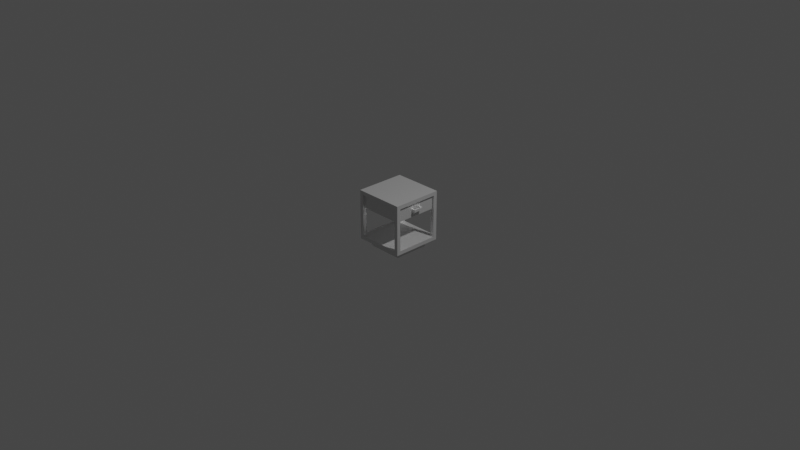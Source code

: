 # Source: model.blend  (saved by Blender 2.91.10; exported with 4.5.12 LTS)
import bpy
from mathutils import Matrix  # noqa: F401  (used for matrix-valued properties, if any)

bpy.ops.wm.read_factory_settings(use_empty=True)
scene = bpy.context.scene
scene.name = 'Scene'

# ---- collections
col_collection = bpy.data.collections.new('Collection'); scene.collection.children.link(col_collection)

# ---- images (referenced by path relative to the original .blend; pixels are not part of the script)
import os
ASSET_DIR = os.environ.get("B2B_ASSET_DIR", "")  # directory of the original .blend (textures are referenced by path, not embedded)
HERE = os.path.dirname(os.path.abspath(__file__))  # packed textures are extracted next to this script under _unpacked/

def load_image(name, relpath, width, height, colorspace="sRGB"):
    """Load a texture the original file referenced (path relative to the .blend, or extracted next to this script)."""
    p = next((c for c in (os.path.join(HERE, relpath), os.path.join(ASSET_DIR, relpath)) if relpath and os.path.exists(c)), "")
    if p:
        img = bpy.data.images.load(p, check_existing=True)
        img.name = name
    else:  # same state as the original file: an image datablock whose file is absent (Cycles renders it pink)
        img = bpy.data.images.new(name, width, height)
        img.source = "FILE"
        img.filepath = "//" + (relpath or name)
    img.colorspace_settings.name = colorspace
    return img
img_texture0_jpg = load_image('texture0.jpg', 'texture0.jpg', 1024, 1024, 'sRGB')
img_texture3_jpg = load_image('texture3.jpg', 'texture3.jpg', 1024, 1024, 'sRGB')
img_texture6_jpg = load_image('texture6.jpg', 'texture6.jpg', 1024, 1024, 'sRGB')
img_texture2_jpg = load_image('texture2.jpg', 'texture2.jpg', 1024, 1024, 'sRGB')
img_texture5_jpg = load_image('texture5.jpg', 'texture5.jpg', 1024, 1024, 'sRGB')
img_texture1_jpg = load_image('texture1.jpg', 'texture1.jpg', 1024, 1024, 'sRGB')
img_texture4_jpg = load_image('texture4.jpg', 'texture4.jpg', 1024, 1024, 'sRGB')

# ---- materials (node trees are filled in below, after node groups)
mat_material_0_24 = bpy.data.materials.new('material_0_24')
mat_material_0_24.use_transparent_shadow = False
mat_material_0_24.diffuse_color = (0.0, 0.0, 0.0, 1.0)
mat_material_0_24.roughness = 0.6733
mat_material_1_24 = bpy.data.materials.new('material_1_24')
mat_material_1_24.use_transparent_shadow = False
mat_material_1_24.roughness = 0.6733
mat_material_3_1_8 = bpy.data.materials.new('material_3_1_8')
mat_material_3_1_8.use_transparent_shadow = False
mat_material_3_1_8.diffuse_color = (0.64, 0.64, 0.64, 1.0)
mat_material_3_1_8.roughness = 0.6733
mat_material_2_24 = bpy.data.materials.new('material_2_24')
mat_material_2_24.use_transparent_shadow = False
mat_material_2_24.roughness = 0.6733
mat_material_6_4_8 = bpy.data.materials.new('material_6_4_8')
mat_material_6_4_8.use_transparent_shadow = False
mat_material_6_4_8.diffuse_color = (0.64, 0.64, 0.64, 1.0)
mat_material_6_4_8.roughness = 0.6733
mat_material_10_7_8 = bpy.data.materials.new('material_10_7_8')
mat_material_10_7_8.use_transparent_shadow = False
mat_material_10_7_8.diffuse_color = (0.64, 0.64, 0.64, 1.0)
mat_material_10_7_8.roughness = 0.6733
mat_material_5_3_8 = bpy.data.materials.new('material_5_3_8')
mat_material_5_3_8.use_transparent_shadow = False
mat_material_5_3_8.diffuse_color = (0.64, 0.64, 0.64, 1.0)
mat_material_5_3_8.roughness = 0.6733
mat_material_9_6_8 = bpy.data.materials.new('material_9_6_8')
mat_material_9_6_8.use_transparent_shadow = False
mat_material_9_6_8.diffuse_color = (0.64, 0.64, 0.64, 1.0)
mat_material_9_6_8.roughness = 0.6733
mat_material_4_2_8 = bpy.data.materials.new('material_4_2_8')
mat_material_4_2_8.use_transparent_shadow = False
mat_material_4_2_8.diffuse_color = (0.64, 0.64, 0.64, 1.0)
mat_material_4_2_8.roughness = 0.6733
mat_material_8_5_8 = bpy.data.materials.new('material_8_5_8')
mat_material_8_5_8.use_transparent_shadow = False
mat_material_8_5_8.diffuse_color = (0.64, 0.64, 0.64, 1.0)
mat_material_8_5_8.roughness = 0.6733
mat_material_7_24 = bpy.data.materials.new('material_7_24')
mat_material_7_24.use_transparent_shadow = False
mat_material_7_24.diffuse_color = (0.32, 0.2541, 0.1914, 1.0)
mat_material_7_24.roughness = 0.6733

# ---- material node trees
mat_material_0_24.use_nodes = True; mat_material_0_24.node_tree.nodes.clear()
_N = mat_material_0_24.node_tree.nodes; _L = mat_material_0_24.node_tree.links
n0 = _N.new('ShaderNodeBsdfPrincipled'); n0.name = 'Principled BSDF'; n0.location = (10, 300)
n0.distribution = 'GGX'
n0.subsurface_method = 'BURLEY'
n0.inputs[0].default_value = (0.0, 0.0, 0.0, 1.0)
n0.inputs[2].default_value = 0.6733
n0.inputs[3].default_value = 0.0
n0.inputs[27].default_value = (0.0, 0.0, 0.0, 1.0)
n0.inputs[28].default_value = 1.0
n1 = _N.new('ShaderNodeOutputMaterial'); n1.name = 'Material Output'; n1.location = (300, 300)
_L.new(n0.outputs[0], n1.inputs[0])
n1.is_active_output = True
mat_material_1_24.use_nodes = True; mat_material_1_24.node_tree.nodes.clear()
_N = mat_material_1_24.node_tree.nodes; _L = mat_material_1_24.node_tree.links
n0 = _N.new('ShaderNodeBsdfPrincipled'); n0.name = 'Principled BSDF'; n0.location = (10, 300)
n0.distribution = 'GGX'
n0.subsurface_method = 'BURLEY'
n0.inputs[2].default_value = 0.6733
n0.inputs[3].default_value = 0.0
n0.inputs[27].default_value = (0.0, 0.0, 0.0, 1.0)
n0.inputs[28].default_value = 1.0
n1 = _N.new('ShaderNodeOutputMaterial'); n1.name = 'Material Output'; n1.location = (300, 300)
_L.new(n0.outputs[0], n1.inputs[0])
n1.is_active_output = True
mat_material_3_1_8.use_nodes = True; mat_material_3_1_8.node_tree.nodes.clear()
_N = mat_material_3_1_8.node_tree.nodes; _L = mat_material_3_1_8.node_tree.links
n0 = _N.new('ShaderNodeBsdfPrincipled'); n0.name = 'Principled BSDF'; n0.location = (10, 300)
n0.distribution = 'GGX'
n0.subsurface_method = 'BURLEY'
n0.inputs[2].default_value = 0.6733
n0.inputs[3].default_value = 0.0
n0.inputs[27].default_value = (0.0, 0.0, 0.0, 1.0)
n0.inputs[28].default_value = 1.0
n1 = _N.new('ShaderNodeOutputMaterial'); n1.name = 'Material Output'; n1.location = (300, 300)
n2 = _N.new('ShaderNodeTexImage'); n2.name = 'Image Texture'; n2.location = (-300, 600)
n2.image = img_texture0_jpg
_L.new(n0.outputs[0], n1.inputs[0])
_L.new(n2.outputs[0], n0.inputs[0])
n1.is_active_output = True
mat_material_2_24.use_nodes = True; mat_material_2_24.node_tree.nodes.clear()
_N = mat_material_2_24.node_tree.nodes; _L = mat_material_2_24.node_tree.links
n0 = _N.new('ShaderNodeBsdfPrincipled'); n0.name = 'Principled BSDF'; n0.location = (10, 300)
n0.distribution = 'GGX'
n0.subsurface_method = 'BURLEY'
n0.inputs[2].default_value = 0.6733
n0.inputs[3].default_value = 0.0
n0.inputs[27].default_value = (0.0, 0.0, 0.0, 1.0)
n0.inputs[28].default_value = 1.0
n1 = _N.new('ShaderNodeOutputMaterial'); n1.name = 'Material Output'; n1.location = (300, 300)
_L.new(n0.outputs[0], n1.inputs[0])
n1.is_active_output = True
mat_material_6_4_8.use_nodes = True; mat_material_6_4_8.node_tree.nodes.clear()
_N = mat_material_6_4_8.node_tree.nodes; _L = mat_material_6_4_8.node_tree.links
n0 = _N.new('ShaderNodeBsdfPrincipled'); n0.name = 'Principled BSDF'; n0.location = (10, 300)
n0.distribution = 'GGX'
n0.subsurface_method = 'BURLEY'
n0.inputs[2].default_value = 0.6733
n0.inputs[3].default_value = 0.0
n0.inputs[27].default_value = (0.0, 0.0, 0.0, 1.0)
n0.inputs[28].default_value = 1.0
n1 = _N.new('ShaderNodeOutputMaterial'); n1.name = 'Material Output'; n1.location = (300, 300)
n2 = _N.new('ShaderNodeTexImage'); n2.name = 'Image Texture'; n2.location = (-300, 600)
n2.image = img_texture3_jpg
_L.new(n0.outputs[0], n1.inputs[0])
_L.new(n2.outputs[0], n0.inputs[0])
n1.is_active_output = True
mat_material_10_7_8.use_nodes = True; mat_material_10_7_8.node_tree.nodes.clear()
_N = mat_material_10_7_8.node_tree.nodes; _L = mat_material_10_7_8.node_tree.links
n0 = _N.new('ShaderNodeBsdfPrincipled'); n0.name = 'Principled BSDF'; n0.location = (10, 300)
n0.distribution = 'GGX'
n0.subsurface_method = 'BURLEY'
n0.inputs[2].default_value = 0.6733
n0.inputs[3].default_value = 0.0
n0.inputs[27].default_value = (0.0, 0.0, 0.0, 1.0)
n0.inputs[28].default_value = 1.0
n1 = _N.new('ShaderNodeOutputMaterial'); n1.name = 'Material Output'; n1.location = (300, 300)
n2 = _N.new('ShaderNodeTexImage'); n2.name = 'Image Texture'; n2.location = (-300, 600)
n2.image = img_texture6_jpg
_L.new(n0.outputs[0], n1.inputs[0])
_L.new(n2.outputs[0], n0.inputs[0])
n1.is_active_output = True
mat_material_5_3_8.use_nodes = True; mat_material_5_3_8.node_tree.nodes.clear()
_N = mat_material_5_3_8.node_tree.nodes; _L = mat_material_5_3_8.node_tree.links
n0 = _N.new('ShaderNodeBsdfPrincipled'); n0.name = 'Principled BSDF'; n0.location = (10, 300)
n0.distribution = 'GGX'
n0.subsurface_method = 'BURLEY'
n0.inputs[2].default_value = 0.6733
n0.inputs[3].default_value = 0.0
n0.inputs[27].default_value = (0.0, 0.0, 0.0, 1.0)
n0.inputs[28].default_value = 1.0
n1 = _N.new('ShaderNodeOutputMaterial'); n1.name = 'Material Output'; n1.location = (300, 300)
n2 = _N.new('ShaderNodeTexImage'); n2.name = 'Image Texture'; n2.location = (-300, 600)
n2.image = img_texture2_jpg
_L.new(n0.outputs[0], n1.inputs[0])
_L.new(n2.outputs[0], n0.inputs[0])
n1.is_active_output = True
mat_material_9_6_8.use_nodes = True; mat_material_9_6_8.node_tree.nodes.clear()
_N = mat_material_9_6_8.node_tree.nodes; _L = mat_material_9_6_8.node_tree.links
n0 = _N.new('ShaderNodeBsdfPrincipled'); n0.name = 'Principled BSDF'; n0.location = (10, 300)
n0.distribution = 'GGX'
n0.subsurface_method = 'BURLEY'
n0.inputs[2].default_value = 0.6733
n0.inputs[3].default_value = 0.0
n0.inputs[27].default_value = (0.0, 0.0, 0.0, 1.0)
n0.inputs[28].default_value = 1.0
n1 = _N.new('ShaderNodeOutputMaterial'); n1.name = 'Material Output'; n1.location = (300, 300)
n2 = _N.new('ShaderNodeTexImage'); n2.name = 'Image Texture'; n2.location = (-300, 600)
n2.image = img_texture5_jpg
_L.new(n0.outputs[0], n1.inputs[0])
_L.new(n2.outputs[0], n0.inputs[0])
n1.is_active_output = True
mat_material_4_2_8.use_nodes = True; mat_material_4_2_8.node_tree.nodes.clear()
_N = mat_material_4_2_8.node_tree.nodes; _L = mat_material_4_2_8.node_tree.links
n0 = _N.new('ShaderNodeBsdfPrincipled'); n0.name = 'Principled BSDF'; n0.location = (10, 300)
n0.distribution = 'GGX'
n0.subsurface_method = 'BURLEY'
n0.inputs[2].default_value = 0.6733
n0.inputs[3].default_value = 0.0
n0.inputs[27].default_value = (0.0, 0.0, 0.0, 1.0)
n0.inputs[28].default_value = 1.0
n1 = _N.new('ShaderNodeOutputMaterial'); n1.name = 'Material Output'; n1.location = (300, 300)
n2 = _N.new('ShaderNodeTexImage'); n2.name = 'Image Texture'; n2.location = (-300, 600)
n2.image = img_texture1_jpg
_L.new(n0.outputs[0], n1.inputs[0])
_L.new(n2.outputs[0], n0.inputs[0])
n1.is_active_output = True
mat_material_8_5_8.use_nodes = True; mat_material_8_5_8.node_tree.nodes.clear()
_N = mat_material_8_5_8.node_tree.nodes; _L = mat_material_8_5_8.node_tree.links
n0 = _N.new('ShaderNodeBsdfPrincipled'); n0.name = 'Principled BSDF'; n0.location = (10, 300)
n0.distribution = 'GGX'
n0.subsurface_method = 'BURLEY'
n0.inputs[2].default_value = 0.6733
n0.inputs[3].default_value = 0.0
n0.inputs[27].default_value = (0.0, 0.0, 0.0, 1.0)
n0.inputs[28].default_value = 1.0
n1 = _N.new('ShaderNodeOutputMaterial'); n1.name = 'Material Output'; n1.location = (300, 300)
n2 = _N.new('ShaderNodeTexImage'); n2.name = 'Image Texture'; n2.location = (-300, 600)
n2.image = img_texture4_jpg
_L.new(n0.outputs[0], n1.inputs[0])
_L.new(n2.outputs[0], n0.inputs[0])
n1.is_active_output = True
mat_material_7_24.use_nodes = True; mat_material_7_24.node_tree.nodes.clear()
_N = mat_material_7_24.node_tree.nodes; _L = mat_material_7_24.node_tree.links
n0 = _N.new('ShaderNodeBsdfPrincipled'); n0.name = 'Principled BSDF'; n0.location = (10, 300)
n0.distribution = 'GGX'
n0.subsurface_method = 'BURLEY'
n0.inputs[0].default_value = (0.32, 0.2541, 0.1914, 1.0)
n0.inputs[2].default_value = 0.6733
n0.inputs[3].default_value = 0.0
n0.inputs[27].default_value = (0.0, 0.0, 0.0, 1.0)
n0.inputs[28].default_value = 1.0
n1 = _N.new('ShaderNodeOutputMaterial'); n1.name = 'Material Output'; n1.location = (300, 300)
_L.new(n0.outputs[0], n1.inputs[0])
n1.is_active_output = True

# ---- world
world_world = bpy.data.worlds.new('World'); scene.world = world_world
world_world.use_nodes = True; world_world.node_tree.nodes.clear()
_N = world_world.node_tree.nodes; _L = world_world.node_tree.links
n0 = _N.new('ShaderNodeOutputWorld'); n0.name = 'World Output'; n0.location = (300, 300)
n1 = _N.new('ShaderNodeBackground'); n1.name = 'Background'; n1.location = (10, 300)
n1.inputs[0].default_value = (0.05088, 0.05088, 0.05088, 1.0)
_L.new(n1.outputs[0], n0.inputs[0])
n0.is_active_output = True
world_world.color = (0.05088, 0.05088, 0.05088)
world_world.use_sun_shadow = False
world_world.sun_shadow_jitter_overblur = 0.0

# ---- cameras
cam_camera = bpy.data.cameras.new('Camera')
cam_camera.clip_end = 100.0
cam_camera.ortho_scale = 7.314

# ---- lights
light_light = bpy.data.lights.new('Light', 'POINT')
light_light.transmission_factor = 0.0
light_light.energy = 1000.0
light_light.shadow_soft_size = 0.1
light_light.shadow_maximum_resolution = 0.006
light_light.use_absolute_resolution = True

# ---- meshes
me_mesh1_mesh1_geometry = bpy.data.meshes.new('mesh1_mesh1-geometry')
me_mesh1_mesh1_geometry.from_pydata([(0.1797, -0.2305, 0.1898), (0.1797, -0.2305, -0.1898), (-0.2, -0.2305, -0.1898), (-0.2, -0.2305, 0.1898), (0.2204, -0.2305, -0.2305), (-0.2407, -0.2305, -0.2305), (0.2204, -0.2305, 0.2305), (0.261, -0.2305, 0.2305), (0.2204, -0.1898, 0.2305), (-0.2814, -0.2305, -0.2712), (0.2204, -0.1898, -0.2305), (-0.2407, -0.2305, 0.2305), (0.261, -0.2305, -0.2305), (0.261, -0.2305, 0.2712), (0.2204, -0.1898, 0.2712), (-0.2814, -0.2305, -0.2305), (0.2204, -0.2305, -0.2712), (-0.2407, -0.1898, -0.2305), (0.2204, -0.2305, 0.2712), (0.261, -0.1898, -0.2305), (0.261, -0.1898, 0.2305), (-0.2407, -0.1898, 0.2305), (0.2204, -0.1898, 0.2373), (-0.2814, -0.1898, -0.2305), (-0.2407, -0.2305, -0.2712), (0.2204, -0.1898, -0.2712), (0.261, -0.1898, -0.2712), (-0.2407, -0.2305, 0.2712), (-0.2814, -0.2305, 0.2305), (0.261, -0.2305, -0.2712), (0.261, -0.1898, 0.2712), (0.261, 0.2712, 0.2305), (-0.2407, -0.1898, 0.2712), (0.2204, 0.2712, 0.2712), (0.2204, 0.122, 0.2373), (-0.2814, -0.1898, -0.2712), (-0.2814, -0.1898, 0.2305), (-0.2407, -0.1898, -0.2712), (0.261, 0.2712, 0.2712), (0.2204, 0.122, 0.2509), (0.2204, 0.122, 0.2305), (-0.2814, 0.2712, -0.2305), (-0.2407, 0.2712, -0.2712), (0.2407, 0.2712, -0.2305), (0.2407, 0.122, -0.2305), (0.2407, 0.1831, -0.05424), (-0.2814, -0.1898, 0.2712), (-0.2814, -0.2305, 0.2712), (0.2407, 0.122, 0.2305), (0.2407, 0.2712, 0.2305), (0.2204, 0.2712, 0.2305), (0.261, 0.3119, 0.2305), (0.2407, 0.1831, 0.05424), (0.2204, 0.2712, 0.2509), (0.2204, 0.2712, 0.2373), (-0.2814, 0.2712, -0.2712), (0.261, 0.3119, -0.2305), (0.261, 0.2712, -0.2305), (0.261, 0.2712, -0.2712), (-0.2814, 0.2712, 0.2712), (0.2204, 0.2712, -0.2305), (0.2204, 0.3119, 0.2305), (0.2204, 0.3119, 0.2712), (-0.2407, 0.2712, 0.2509), (-0.2407, 0.122, -0.2305), (-0.261, 0.122, -0.2305), (-0.2407, 0.122, 0.2305), (-0.2814, 0.3119, -0.2305), (-0.2407, 0.3119, -0.2712), (-0.2407, 0.2712, -0.2509), (0.2204, 0.2712, -0.2712), (0.2204, 0.3119, -0.2305), (-0.2407, 0.2712, 0.2712), (-0.2814, 0.2712, 0.2305), (-0.2407, 0.2712, 0.2305), (-0.2407, 0.3119, 0.2305), (0.2407, 0.1831, -0.04068), (-0.2407, 0.3119, 0.2712), (-0.261, 0.122, 0.2305), (-0.2407, 0.2712, 0.2373), (-0.2407, 0.122, 0.2509), (-0.2407, 0.122, 0.2373), (-0.261, 0.2712, -0.2305), (-0.261, 0.2712, 0.2305), (-0.2814, 0.3119, 0.2305), (0.2204, 0.2712, -0.2509), (-0.2407, 0.2712, -0.2305), (0.2204, 0.3119, -0.2712), (0.2678, 0.1831, -0.05424), (-0.2407, 0.3119, -0.2305), (0.2407, 0.1831, 0.04068), (0.2814, 0.2102, -0.05424), (0.2814, 0.2102, -0.04746), (0.2814, 0.1831, -0.05424), (0.2678, 0.1831, 0.04068), (0.2814, 0.2102, -0.04068), (0.2814, 0.1831, 0.04068), (0.2204, 0.122, -0.2305), (-0.2407, 0.122, -0.2509), (0.2204, 0.122, -0.2509)], [], [(1, 2, 0), (1, 0, 4), (3, 0, 2), (4, 0, 6), (2, 5, 3), (8, 4, 6), (4, 9, 5), (5, 10, 4), (12, 4, 7), (7, 6, 13), (10, 8, 4), (11, 8, 6), (6, 14, 8), (15, 5, 9), (10, 5, 17), (6, 11, 18), (5, 11, 17), (4, 12, 16), (12, 7, 19), (20, 13, 7), (7, 19, 20), (18, 13, 6), (10, 20, 8), (21, 11, 8), (8, 14, 22), (10, 17, 25), (19, 10, 26), (20, 10, 19), (11, 17, 21), (13, 20, 30), (18, 14, 13), (20, 30, 31), (11, 27, 21), (32, 18, 14), (14, 22, 33), (35, 23, 9), (23, 36, 15), (24, 37, 9), (24, 25, 16), (25, 26, 10), (18, 32, 27), (11, 28, 27), (28, 15, 36), (29, 26, 16), (30, 13, 14), (38, 31, 30), (14, 21, 30), (27, 21, 32), (39, 33, 22), (14, 33, 30), (39, 22, 34), (8, 34, 40), (35, 9, 37), (23, 21, 36), (37, 24, 25), (37, 42, 35), (32, 27, 46), (47, 27, 28), (48, 49, 40), (49, 51, 31), (38, 33, 31), (38, 30, 33), (32, 36, 21), (53, 33, 39), (55, 41, 35), (43, 56, 57), (47, 46, 27), (46, 59, 32), (46, 32, 36), (50, 40, 49), (50, 49, 60), (61, 49, 50), (51, 49, 61), (53, 63, 33), (54, 53, 34), (68, 69, 42), (56, 43, 71), (59, 32, 72), (73, 59, 36), (50, 74, 60), (61, 50, 75), (76, 45, 52), (79, 53, 63), (53, 79, 54), (81, 80, 79), (82, 67, 41), (71, 85, 60), (63, 59, 72), (59, 63, 73), (86, 71, 60), (79, 54, 74), (74, 75, 50), (90, 76, 52), (63, 75, 72), (73, 63, 79), (80, 79, 63), (79, 75, 63), (83, 74, 82), (73, 83, 41), (86, 67, 82), (86, 82, 74), (70, 71, 87), (83, 74, 73), (73, 83, 84), (71, 86, 89), (74, 79, 73), (75, 79, 74), (75, 86, 74), (74, 75, 83), (89, 75, 86), (67, 86, 89), (75, 83, 84), (92, 91, 95), (2, 5, 1), (4, 1, 5), (0, 6, 3), (11, 3, 6), (3, 11, 5), (69, 55, 42), (82, 55, 86), (4, 7, 6), (6, 20, 7), (4, 9, 16), (19, 4, 10), (4, 16, 10), (11, 15, 5), (12, 19, 4), (8, 31, 20), (8, 21, 20), (18, 6, 14), (23, 9, 15), (16, 9, 24), (19, 44, 10), (25, 10, 16), (11, 18, 27), (15, 11, 28), (12, 16, 29), (12, 26, 19), (31, 8, 48), (20, 21, 30), (28, 21, 11), (34, 22, 8), (23, 15, 17), (37, 5, 24), (42, 17, 37), (37, 23, 17), (17, 25, 37), (10, 25, 97), (44, 43, 19), (10, 44, 97), (26, 19, 58), (26, 16, 25), (17, 23, 21), (26, 12, 29), (48, 8, 40), (21, 28, 36), (32, 14, 21), (17, 65, 23), (41, 35, 23), (17, 42, 98), (99, 97, 25), (25, 58, 26), (57, 19, 43), (57, 58, 19), (28, 46, 36), (43, 31, 49), (21, 66, 36), (66, 32, 21), (65, 17, 64), (41, 65, 23), (98, 42, 69), (64, 17, 98), (42, 35, 55), (25, 99, 70), (70, 25, 58), (46, 28, 47), (59, 36, 46), (78, 36, 66), (32, 66, 80), (33, 53, 62), (82, 65, 41), (42, 85, 69), (70, 99, 85), (60, 43, 71), (50, 62, 54), (50, 60, 61), (50, 62, 61), (83, 36, 78), (81, 66, 80), (32, 80, 72), (63, 33, 72), (54, 62, 53), (83, 41, 82), (86, 68, 69), (70, 71, 85), (83, 36, 73), (71, 61, 60), (72, 80, 63), (89, 68, 86), (77, 75, 72), (8, 6, 20), (15, 17, 5), (17, 37, 5), (48, 31, 49), (57, 85, 43), (60, 43, 85), (10, 17, 8), (21, 8, 17), (35, 37, 23), (50, 31, 49), (54, 31, 50), (33, 31, 53), (41, 82, 55), (53, 31, 54), (70, 42, 85), (69, 55, 86), (53, 34, 39), (54, 40, 34), (57, 43, 31), (57, 85, 58), (49, 60, 43), (40, 54, 50), (58, 85, 70), (54, 74, 50), (60, 69, 85), (69, 60, 86), (74, 60, 86), (93, 45, 88), (94, 90, 96)])
me_mesh1_mesh1_geometry.polygons.foreach_set('material_index', [1, 1, 1, 1, 1, 1, 1, 1, 1, 1, 1, 1, 1, 1, 1, 1, 1, 1, 1, 1, 1, 1, 1, 1, 1, 1, 1, 1, 1, 1, 1, 1, 1, 1, 1, 1, 1, 1, 1, 1, 1, 1, 1, 1, 1, 1, 1, 1, 1, 1, 1, 1, 1, 1, 1, 1, 1, 1, 1, 1, 1, 1, 1, 1, 1, 1, 1, 1, 1, 1, 1, 1, 1, 1, 1, 1, 1, 1, 1, 1, 1, 1, 1, 1, 1, 1, 1, 1, 1, 1, 1, 1, 1, 1, 1, 1, 1, 1, 1, 1, 1, 1, 1, 1, 1, 1, 1, 1, 1, 1, 1, 1, 1, 2, 2, 2, 2, 2, 2, 2, 3, 3, 3, 3, 3, 3, 3, 3, 3, 3, 3, 3, 3, 3, 3, 3, 3, 3, 3, 3, 3, 3, 3, 3, 3, 3, 3, 3, 3, 3, 3, 3, 3, 3, 3, 3, 3, 3, 3, 3, 3, 3, 3, 3, 3, 3, 3, 3, 3, 3, 3, 3, 3, 3, 3, 3, 3, 3, 3, 3, 3, 3, 3, 3, 3, 3, 3, 3, 3, 3, 3, 3, 3, 3, 3, 3, 3, 3, 3, 3, 4, 4, 4, 4, 4, 4, 5, 5, 6, 6, 6, 6, 6, 6, 6, 6, 8, 8, 8, 8, 8, 8, 8, 8, 8, 8, 9, 10, 10])
_uv = me_mesh1_mesh1_geometry.uv_layers.new(name='UVMap')
_uv.uv.foreach_set('vector', [0.0, 0.0, 0.0, 0.0, 0.0, 0.0, 0.0, 0.0, 0.0, 0.0, 0.0, 0.0, 0.0, 0.0, 0.0, 0.0, 0.0, 0.0, 0.0, 0.0, 0.0, 0.0, 0.0, 0.0, 0.0, 0.0, 0.0, 0.0, 0.0, 0.0, 0.0, 0.0, 0.0, 0.0, 0.0, 0.0, 0.0, 0.0, 0.0, 0.0, 0.0, 0.0, 0.0, 0.0, 0.0, 0.0, 0.0, 0.0, 0.0, 0.0, 0.0, 0.0, 0.0, 0.0, 0.0, 0.0, 0.0, 0.0, 0.0, 0.0, 0.0, 0.0, 0.0, 0.0, 0.0, 0.0, 0.0, 0.0, 0.0, 0.0, 0.0, 0.0, 0.0, 0.0, 0.0, 0.0, 0.0, 0.0, 0.0, 0.0, 0.0, 0.0, 0.0, 0.0, 0.0, 0.0, 0.0, 0.0, 0.0, 0.0, 0.0, 0.0, 0.0, 0.0, 0.0, 0.0, 0.0, 0.0, 0.0, 0.0, 0.0, 0.0, 0.0, 0.0, 0.0, 0.0, 0.0, 0.0, 0.0, 0.0, 0.0, 0.0, 0.0, 0.0, 0.0, 0.0, 0.0, 0.0, 0.0, 0.0, 0.0, 0.0, 0.0, 0.0, 0.0, 0.0, 0.0, 0.0, 0.0, 0.0, 0.0, 0.0, 0.0, 0.0, 0.0, 0.0, 0.0, 0.0, 0.0, 0.0, 0.0, 0.0, 0.0, 0.0, 0.0, 0.0, 0.0, 0.0, 0.0, 0.0, 0.0, 0.0, 0.0, 0.0, 0.0, 0.0, 0.0, 0.0, 0.0, 0.0, 0.0, 0.0, 0.0, 0.0, 0.0, 0.0, 0.0, 0.0, 0.0, 0.0, 0.0, 0.0, 0.0, 0.0, 0.0, 0.0, 0.0, 0.0, 0.0, 0.0, 0.0, 0.0, 0.0, 0.0, 0.0, 0.0, 0.0, 0.0, 0.0, 0.0, 0.0, 0.0, 0.0, 0.0, 0.0, 0.0, 0.0, 0.0, 0.0, 0.0, 0.0, 0.0, 0.0, 0.0, 0.0, 0.0, 0.0, 0.0, 0.0, 0.0, 0.0, 0.0, 0.0, 0.0, 0.0, 0.0, 0.0, 0.0, 0.0, 0.0, 0.0, 0.0, 0.0, 0.0, 0.0, 0.0, 0.0, 0.0, 0.0, 0.0, 0.0, 0.0, 0.0, 0.0, 0.0, 0.0, 0.0, 0.0, 0.0, 0.0, 0.0, 0.0, 0.0, 0.0, 0.0, 0.0, 0.0, 0.0, 0.0, 0.0, 0.0, 0.0, 0.0, 0.0, 0.0, 0.0, 0.0, 0.0, 0.0, 0.0, 0.0, 0.0, 0.0, 0.0, 0.0, 0.0, 0.0, 0.0, 0.0, 0.0, 0.0, 0.0, 0.0, 0.0, 0.0, 0.0, 0.0, 0.0, 0.0, 0.0, 0.0, 0.0, 0.0, 0.0, 0.0, 0.0, 0.0, 0.0, 0.0, 0.0, 0.0, 0.0, 0.0, 0.0, 0.0, 0.0, 0.0, 0.0, 0.0, 0.0, 0.0, 0.0, 0.0, 0.0, 0.0, 0.0, 0.0, 0.0, 0.0, 0.0, 0.0, 0.0, 0.0, 0.0, 0.0, 0.0, 0.0, 0.0, 0.0, 0.0, 0.0, 0.0, 0.0, 0.0, 0.0, 0.0, 0.0, 0.0, 0.0, 0.0, 0.0, 0.0, 0.0, 0.0, 0.0, 0.0, 0.0, 0.0, 0.0, 0.0, 0.0, 0.0, 0.0, 0.0, 0.0, 0.0, 0.0, 0.0, 0.0, 0.0, 0.0, 0.0, 0.0, 0.0, 0.0, 0.0, 0.0, 0.0, 0.0, 0.0, 0.0, 0.0, 0.0, 0.0, 0.0, 0.0, 0.0, 0.0, 0.0, 0.0, 0.0, 0.0, 0.0, 0.0, 0.0, 0.0, 0.0, 0.0, 0.0, 0.0, 0.0, 0.0, 0.0, 0.0, 0.0, 0.0, 0.0, 0.0, 0.0, 0.0, 0.0, 0.0, 0.0, 0.0, 0.0, 0.0, 0.0, 0.0, 0.0, 0.0, 0.0, 0.0, 0.0, 0.0, 0.0, 0.0, 0.0, 0.0, 0.0, 0.0, 0.0, 0.0, 0.0, 0.0, 0.0, 0.0, 0.0, 0.0, 0.0, 0.0, 0.0, 0.0, 0.0, 0.0, 0.0, 0.0, 0.0, 0.0, 0.0, 0.0, 0.0, 0.0, 0.0, 0.0, 0.0, 0.0, 0.0, 0.0, 0.0, 0.0, 0.0, 0.0, 0.0, 0.0, 0.0, 0.0, 0.0, 0.0, 0.0, 0.0, 0.0, 0.0, 0.0, 0.0, 0.0, 0.0, 0.0, 0.0, 0.0, 0.0, 0.0, 0.0, 0.0, 0.0, 0.0, 0.0, 0.0, 0.0, 0.0, 0.0, 0.0, 0.0, 0.0, 0.0, 0.0, 0.0, 0.0, 0.0, 0.0, 0.0, 0.0, 0.0, 0.0, 0.0, 0.0, 0.0, 0.0, 0.0, 0.0, 0.0, 0.0, 0.0, 0.0, 0.0, 0.0, 0.0, 0.0, 0.0, 0.0, 0.0, 0.0, 0.0, 0.0, 0.0, 0.0, 0.0, 0.0, 0.0, 0.0, 0.0, 0.0, 0.0, 0.0, 0.0, 0.0, 0.0, 0.0, 0.0, 0.0, 0.0, 0.0, 0.0, 0.0, 0.0, 0.0, 0.0, 0.0, 0.0, 0.0, 0.0, 0.0, 0.0, 0.0, 0.0, 0.0, 0.0, 0.0, 0.0, 0.0, 0.0, 0.0, 0.0, 0.0, 0.0, 0.0, 0.0, 0.0, 0.0, 0.0, 0.0, 0.0, 0.0, 0.0, 0.0, 0.0, 0.0, 0.0, 0.0, 0.0, 0.0, 0.0, 0.0, 0.0, 0.0, 0.0, 0.0, 0.0, 0.0, 0.0, 0.0, 0.0, 0.0, 0.0, 0.0, 0.0, 0.0, 0.0, 0.0, 0.0, 0.0, 0.0, 0.0, 0.0, 0.0, 0.0, 0.0, 0.0, 0.0, 0.0, 0.0, 0.0, 0.0, 0.0, 0.0, 0.0, 0.0, 0.0, 0.0, 0.0, 0.0, 0.0, 0.0, 0.0, 0.0, 0.0, 0.0, 0.0, 0.0, 0.0, 0.0, 0.0, 0.0, 0.0, 0.0, 0.0, 0.0, 0.0, 0.0, 0.0, 0.0, 0.0, 0.0, 0.0, 0.0, 0.0, 0.0, 0.0, 0.0, 0.0, 0.0, 0.0, 0.0, 0.0, 0.0, 0.0, 0.0, 0.0, 0.0, 0.0, 0.0, 0.0, 0.0, 0.0, 0.0, 0.0, 0.0, 0.0, 0.0, 0.0, 0.0, 0.0, 0.0, 0.0, 0.0, 0.0, 0.0, 0.0, 0.0, 0.0, 0.0, 0.0, 0.0, 0.0, 0.0, 0.0, 0.0, 0.0, 0.0, 0.0, 0.0, 0.0, 0.0, 0.0, 0.0, 0.0, 0.0, 0.0, 0.0, -5.0, 5.0, -5.062, 5.062, -5.0, 4.417, -5.062, 4.354, -5.0, 4.417, -5.062, 5.062, -4.417, 4.417, -4.354, 4.354, -4.417, 5.0, -4.354, 5.062, -4.417, 5.0, -4.354, 4.354, -4.417, 5.0, -4.354, 5.062, -5.062, 5.062, -5.094, 5.062, -5.125, 5.125, -5.125, 5.062, -5.062, 5.094, -5.125, 5.125, -5.062, 5.062, 0.0, 0.0, 0.0, 0.0, 0.0, 0.0, 0.0, 0.0, 0.0, 0.0, 0.0, 0.0, 0.0, 0.0, 0.0, 0.0, 0.0, 0.0, 0.0, 0.0, 0.0, 0.0, 0.0, 0.0, 0.0, 0.0, 0.0, 0.0, 0.0, 0.0, 0.0, 0.0, 0.0, 0.0, 0.0, 0.0, 0.0, 0.0, 0.0, 0.0, 0.0, 0.0, 0.0, 0.0, 0.0, 0.0, 0.0, 0.0, 0.0, 0.0, 0.0, 0.0, 0.0, 0.0, 0.0, 0.0, 0.0, 0.0, 0.0, 0.0, 0.0, 0.0, 0.0, 0.0, 0.0, 0.0, 0.0, 0.0, 0.0, 0.0, 0.0, 0.0, 0.0, 0.0, 0.0, 0.0, 0.0, 0.0, 0.0, 0.0, 0.0, 0.0, 0.0, 0.0, 0.0, 0.0, 0.0, 0.0, 0.0, 0.0, 0.0, 0.0, 0.0, 0.0, 0.0, 0.0, 0.0, 0.0, 0.0, 0.0, 0.0, 0.0, 0.0, 0.0, 0.0, 0.0, 0.0, 0.0, 0.0, 0.0, 0.0, 0.0, 0.0, 0.0, 0.0, 0.0, 0.0, 0.0, 0.0, 0.0, 0.0, 0.0, 0.0, 0.0, 0.0, 0.0, 0.0, 0.0, 0.0, 0.0, 0.0, 0.0, 0.0, 0.0, 0.0, 0.0, 0.0, 0.0, 0.0, 0.0, 0.0, 0.0, 0.0, 0.0, 0.0, 0.0, 0.0, 0.0, 0.0, 0.0, 0.0, 0.0, 0.0, 0.0, 0.0, 0.0, 0.0, 0.0, 0.0, 0.0, 0.0, 0.0, 0.0, 0.0, 0.0, 0.0, 0.0, 0.0, 0.0, 0.0, 0.0, 0.0, 0.0, 0.0, 0.0, 0.0, 0.0, 0.0, 0.0, 0.0, 0.0, 0.0, 0.0, 0.0, 0.0, 0.0, 0.0, 0.0, 0.0, 0.0, 0.0, 0.0, 0.0, 0.0, 0.0, 0.0, 0.0, 0.0, 0.0, 0.0, 0.0, 0.0, 0.0, 0.0, 0.0, 0.0, 0.0, 0.0, 0.0, 0.0, 0.0, 0.0, 0.0, 0.0, 0.0, 0.0, 0.0, 0.0, 0.0, 0.0, 0.0, 0.0, 0.0, 0.0, 0.0, 0.0, 0.0, 0.0, 0.0, 0.0, 0.0, 0.0, 0.0, 0.0, 0.0, 0.0, 0.0, 0.0, 0.0, 0.0, 0.0, 0.0, 0.0, 0.0, 0.0, 0.0, 0.0, 0.0, 0.0, 0.0, 0.0, 0.0, 0.0, 0.0, 0.0, 0.0, 0.0, 0.0, 0.0, 0.0, 0.0, 0.0, 0.0, 0.0, 0.0, 0.0, 0.0, 0.0, 0.0, 0.0, 0.0, 0.0, 0.0, 0.0, 0.0, 0.0, 0.0, 0.0, 0.0, 0.0, 0.0, 0.0, 0.0, 0.0, 0.0, 0.0, 0.0, 0.0, 0.0, 0.0, 0.0, 0.0, 0.0, 0.0, 0.0, 0.0, 0.0, 0.0, 0.0, 0.0, 0.0, 0.0, 0.0, 0.0, 0.0, 0.0, 0.0, 0.0, 0.0, 0.0, 0.0, 0.0, 0.0, 0.0, 0.0, 0.0, 0.0, 0.0, 0.0, 0.0, 0.0, 0.0, 0.0, 0.0, 0.0, 0.0, 0.0, 0.0, 0.0, 0.0, 0.0, 0.0, 0.0, 0.0, 0.0, 0.0, 0.0, 0.0, 0.0, 0.0, 0.0, 0.0, 0.0, 0.0, 0.0, 0.0, 0.0, 0.0, 0.0, 0.0, 0.0, 0.0, 0.0, 0.0, 0.0, 0.0, 0.0, 0.0, 0.0, 0.0, 0.0, 0.0, 0.0, 0.0, 0.0, 0.0, 0.0, 0.0, 0.0, 0.0, 0.0, 0.0, 0.0, 0.0, 0.0, 0.0, 0.0, 0.0, 0.0, 0.0, 0.0, 0.0, 0.0, 0.0, 0.0, 0.0, 0.0, 0.0, 0.0, 0.0, 0.0, 0.0, 0.0, 0.0, 0.0, 0.0, 0.0, 0.0, 0.0, 0.0, 0.0, 0.0, 0.0, 0.0, 0.0, 0.0, 0.0, 0.0, 0.0, 0.0, 0.0, 0.0, 0.0, 0.0, 0.0, 0.0, 0.0, 0.0, 0.0, 0.0, 0.0, 0.0, 0.0, 0.0, 0.0, 0.0, 0.0, 0.0, 0.0, 0.0, 0.0, 0.0, 0.0, 0.0, 0.0, 0.0, 0.0, 0.0, 0.0, 0.0, 0.0, 0.0, 0.0, 0.0, 0.0, 0.0, 0.0, 0.0, 0.0, 0.0, 0.0, 0.0, 0.0, 0.0, 0.0, 0.0, 0.0, 0.0, 0.0, 0.0, 0.0, 0.0, 0.0, 0.0, 0.0, 0.0, 0.0, 0.0, 0.0, 0.0, 0.0, 0.0, 0.0, 0.0, 0.0, 0.0, 0.0, 0.0, 0.0, 0.0, 0.8708, 0.09375, 0.8708, 0.0625, 0.8583, 0.09375, 1.025, 0.0625, 1.013, 0.09375, 1.013, 0.0625, 1.013, 0.09375, 1.025, 0.09375, 1.013, 0.0625, 0.8646, 0.3333, 0.8583, 0.4479, 0.8646, 0.4479, -1.013, 2.146, -1.019, 2.177, -1.013, 2.161, -1.013, 2.177, -1.013, 2.161, -1.019, 2.177, -2.531, 2.177, -2.531, 2.531, -2.177, 2.177, -2.177, 2.531, -2.177, 2.177, -2.531, 2.531, 1.025, 2.562, 1.025, 2.531, 1.013, 2.562, 0.8708, 2.177, 0.8708, 2.146, 0.8708, 2.161, 0.8687, 2.177, 0.8708, 2.146, 0.8708, 2.177, 0.8583, 2.177, 0.8708, 2.146, 0.8646, 2.177, -1.013, 2.562, -1.013, 2.547, -1.025, 2.562, 0.8646, 2.177, 0.8708, 2.146, 0.8687, 2.177, -1.025, 2.177, -1.025, 2.531, -1.019, 2.177, -1.019, 2.531, -1.025, 2.562, -1.013, 2.531, -0.8646, 0.4479, -0.8687, 0.3333, -0.8646, 0.3333, -0.8687, 0.4479, -0.8708, 0.3333, -0.8687, 0.3333, -1.013, 2.146, -1.013, 2.161, -0.8708, 2.146, -1.013, 2.146, -1.019, 2.177, -1.025, 2.146, -0.8708, 2.161, -1.013, 2.177, -1.013, 2.161, -0.8708, 0.3333, -0.8687, 0.4479, -0.8708, 0.4479, -1.025, 2.146, -1.019, 2.177, -1.025, 2.177, -0.8687, 2.177, -0.8708, 2.531, -0.8708, 2.177, -1.013, 2.177, -1.019, 2.531, -1.019, 2.177, -1.019, 2.531, -1.013, 2.177, -1.013, 2.531, 1.451, 1.688, 1.688, 1.451, 1.688, 1.688, 0.0, 0.0, 0.0, 0.0, 0.0, 0.0, 0.0, 0.0, 0.0, 0.0, 0.0, 0.0])
me_mesh1_mesh1_geometry.materials.append(mat_material_0_24)
me_mesh1_mesh1_geometry.materials.append(mat_material_1_24)
me_mesh1_mesh1_geometry.materials.append(mat_material_3_1_8)
me_mesh1_mesh1_geometry.materials.append(mat_material_2_24)
me_mesh1_mesh1_geometry.materials.append(mat_material_6_4_8)
me_mesh1_mesh1_geometry.materials.append(mat_material_10_7_8)
me_mesh1_mesh1_geometry.materials.append(mat_material_5_3_8)
me_mesh1_mesh1_geometry.materials.append(mat_material_9_6_8)
me_mesh1_mesh1_geometry.materials.append(mat_material_4_2_8)
me_mesh1_mesh1_geometry.materials.append(mat_material_8_5_8)
me_mesh1_mesh1_geometry.materials.append(mat_material_7_24)
me_mesh1_mesh1_geometry.use_remesh_fix_poles = True
me_mesh1_mesh1_geometry.use_remesh_preserve_attributes = False
me_mesh1_mesh1_geometry.use_mirror_vertex_groups = False
me_mesh1_mesh1_geometry.update()
me_mesh1_mesh1_geometry_002 = bpy.data.meshes.new('mesh1_mesh1-geometry.002')
me_mesh1_mesh1_geometry_002.from_pydata([(0.2204, 0.122, 0.2305), (0.2204, 0.2712, 0.2305), (0.2204, 0.2712, -0.2305), (0.2678, 0.2102, 0.04068), (0.2678, 0.2102, -0.04068), (0.2678, 0.1831, 0.04068), (0.2204, 0.122, -0.2305), (0.2678, 0.1831, -0.04068), (0.2204, 0.122, 0.2373), (0.2204, 0.122, 0.2509), (0.2204, 0.122, 0.2305), (0.2407, 0.2712, -0.2305), (0.2407, 0.122, -0.2305), (0.2407, 0.1831, -0.05424), (0.2407, 0.122, 0.2305), (0.2407, 0.2712, 0.2305), (0.2407, 0.1831, 0.05424), (0.2204, 0.2712, 0.2509), (0.2407, 0.2102, -0.05424), (0.2407, 0.2102, 0.05424), (-0.2407, 0.2712, 0.2509), (-0.2407, 0.122, -0.2305), (-0.261, 0.122, -0.2305), (-0.2407, 0.122, 0.2305), (-0.2407, 0.2712, -0.2509), (0.2407, 0.2102, -0.04068), (0.2678, 0.2102, -0.05424), (0.2407, 0.2102, 0.04068), (0.2407, 0.1831, -0.04068), (-0.261, 0.122, 0.2305), (-0.2407, 0.122, 0.2509), (-0.2407, 0.122, 0.2373), (-0.261, 0.2712, -0.2305), (-0.261, 0.2712, 0.2305), (0.2204, 0.2712, -0.2509), (0.2678, 0.1831, -0.05424), (0.2678, 0.2102, 0.04068), (0.2407, 0.1831, 0.04068), (0.2678, 0.2102, -0.04068), (0.2814, 0.2102, -0.05424), (0.2678, 0.2102, 0.05424), (0.2814, 0.2102, -0.04746), (0.2814, 0.1831, -0.05424), (0.2814, 0.2102, 0.04068), (0.2678, 0.1831, 0.04068), (0.2814, 0.2102, -0.04068), (0.2814, 0.1831, -0.04068), (0.2814, 0.2102, 0.05424), (0.2814, 0.1831, 0.04068), (0.2814, 0.1831, 0.05424), (0.2204, 0.122, -0.2305), (-0.2407, 0.122, -0.2509), (0.2204, 0.122, -0.2509), (0.2678, 0.1831, 0.05424), (0.2678, 0.1831, -0.04068)], [], [(2, 1, 6), (1, 6, 0), (4, 3, 7), (5, 7, 3), (15, 16, 14), (14, 13, 12), (11, 19, 15), (25, 11, 18), (18, 13, 26), (19, 11, 27), (29, 23, 22), (27, 36, 19), (26, 35, 39), (40, 19, 36), (27, 37, 36), (28, 37, 25), (26, 41, 38), (42, 39, 35), (39, 41, 26), (36, 43, 40), (47, 40, 43), (43, 36, 45), (46, 48, 45), (38, 45, 36), (43, 45, 48), (13, 12, 11), (14, 50, 12), (50, 14, 10), (9, 31, 8), (8, 23, 10), (52, 51, 50), (13, 11, 18), (50, 21, 10), (16, 14, 13), (15, 16, 19), (30, 9, 31), (8, 31, 23), (21, 23, 10), (23, 22, 21), (34, 51, 24), (51, 50, 21), (51, 34, 52), (9, 20, 30), (22, 33, 32), (25, 11, 27), (33, 22, 29), (37, 25, 27), (17, 9, 20), (16, 19, 53), (25, 26, 18), (13, 26, 35), (13, 54, 28), (40, 53, 19), (37, 53, 16), (26, 25, 38), (46, 13, 54), (28, 25, 54), (49, 40, 53), (53, 37, 49), (25, 54, 38), (42, 13, 46), (37, 36, 44), (48, 54, 46), (47, 49, 40), (49, 37, 48), (41, 38, 45), (39, 46, 42), (48, 44, 54), (49, 43, 47), (43, 49, 48), (46, 39, 45)])
me_mesh1_mesh1_geometry_002.polygons.foreach_set('material_index', [3, 9, 10, 10, 1, 1, 1, 1, 1, 1, 1, 1, 1, 1, 1, 1, 1, 1, 1, 1, 1, 1, 1, 1, 1, 3, 3, 3, 3, 3, 3, 3, 3, 3, 3, 3, 3, 3, 3, 3, 3, 3, 3, 3, 3, 3, 3, 4, 10, 10, 10, 10, 10, 10, 10, 10, 10, 10, 10, 10, 10, 10, 10, 10, 10, 10, 10, 10, 10, 10, 10])
_uv = me_mesh1_mesh1_geometry_002.uv_layers.new(name='UVMap')
_uv.uv.foreach_set('vector', [0.0, 0.0, 0.0, 0.0, 0.0, 0.0, -1.451, 0.2986, -1.688, 0.2222, -1.451, 0.2222, 0.0, 0.0, 0.0, 0.0, 0.0, 0.0, 0.0, 0.0, 0.0, 0.0, 0.0, 0.0, 0.0, 0.0, 0.0, 0.0, 0.0, 0.0, 0.0, 0.0, 0.0, 0.0, 0.0, 0.0, 0.0, 0.0, 0.0, 0.0, 0.0, 0.0, 0.0, 0.0, 0.0, 0.0, 0.0, 0.0, 0.0, 0.0, 0.0, 0.0, 0.0, 0.0, 0.0, 0.0, 0.0, 0.0, 0.0, 0.0, 0.0, 0.0, 0.0, 0.0, 0.0, 0.0, 0.0, 0.0, 0.0, 0.0, 0.0, 0.0, 0.0, 0.0, 0.0, 0.0, 0.0, 0.0, 0.0, 0.0, 0.0, 0.0, 0.0, 0.0, 0.0, 0.0, 0.0, 0.0, 0.0, 0.0, 0.0, 0.0, 0.0, 0.0, 0.0, 0.0, 0.0, 0.0, 0.0, 0.0, 0.0, 0.0, 0.0, 0.0, 0.0, 0.0, 0.0, 0.0, 0.0, 0.0, 0.0, 0.0, 0.0, 0.0, 0.0, 0.0, 0.0, 0.0, 0.0, 0.0, 0.0, 0.0, 0.0, 0.0, 0.0, 0.0, 0.0, 0.0, 0.0, 0.0, 0.0, 0.0, 0.0, 0.0, 0.0, 0.0, 0.0, 0.0, 0.0, 0.0, 0.0, 0.0, 0.0, 0.0, 0.0, 0.0, 0.0, 0.0, 0.0, 0.0, 0.0, 0.0, 0.0, 0.0, 0.0, 0.0, 0.0, 0.0, 0.0, 0.0, 0.0, 0.0, 0.0, 0.0, 0.0, 0.0, 0.0, 0.0, 0.0, 0.0, 0.0, 0.0, 0.0, 0.0, 0.0, 0.0, 0.0, 0.0, 0.0, 0.0, 0.0, 0.0, 0.0, 0.0, 0.0, 0.0, 0.0, 0.0, 0.0, 0.0, 0.0, 0.0, 0.0, 0.0, 0.0, 0.0, 0.0, 0.0, 0.0, 0.0, 0.0, 0.0, 0.0, 0.0, 0.0, 0.0, 0.0, 0.0, 0.0, 0.0, 0.0, 0.0, 0.0, 0.0, 0.0, 0.0, 0.0, 0.0, 0.0, 0.0, 0.0, 0.0, 0.0, 0.0, 0.0, 0.0, 0.0, 0.0, 0.0, 0.0, 0.0, 0.0, 0.0, 0.0, 0.0, 0.0, 0.0, 0.0, 0.0, 0.0, 0.0, 0.0, 0.0, 0.0, 0.0, 0.0, 0.0, 0.0, 0.0, 0.0, 0.0, 0.0, 0.0, 0.0, 0.0, 0.0, 0.0, 0.0, 0.0, 0.0, 0.0, 0.0, 0.0, 0.0, 0.0, 0.0, 0.0, 0.0, 0.0, 0.0, 0.0, 0.0, 0.0, 0.0, 0.0, 0.0, 0.0, 0.0, 0.0, 0.0, 0.0, 0.0, -0.8708, 0.4479, -0.8708, 0.3333, -1.013, 0.4479, 0.0, 0.0, 0.0, 0.0, 0.0, 0.0, 0.0, 0.0, 0.0, 0.0, 0.0, 0.0, 0.0, 0.0, 0.0, 0.0, 0.0, 0.0, 0.0, 0.0, 0.0, 0.0, 0.0, 0.0, 0.0, 0.0, 0.0, 0.0, 0.0, 0.0, 0.0, 0.0, 0.0, 0.0, 0.0, 0.0, 0.0, 0.0, 0.0, 0.0, 0.0, 0.0, 0.0, 0.0, 0.0, 0.0, 0.0, 0.0, 0.0, 0.0, 0.0, 0.0, 0.0, 0.0, 0.0, 0.0, 0.0, 0.0, 0.0, 0.0, 0.0, 0.0, 0.0, 0.0, 0.0, 0.0, 0.0, 0.0, 0.0, 0.0, 0.0, 0.0, 0.0, 0.0, 0.0, 0.0, 0.0, 0.0, 0.0, 0.0, 0.0, 0.0, 0.0, 0.0, 0.0, 0.0, 0.0, 0.0, 0.0, 0.0, 0.0, 0.0, 0.0, 0.0, 0.0, 0.0, 0.0, 0.0, 0.0, 0.0, 0.0, 0.0, 0.0, 0.0, 0.0, 0.0, 0.0, 0.0, 0.0, 0.0, 0.0, 0.0, 0.0, 0.0, 0.0, 0.0, 0.0, 0.0, 0.0, 0.0, 0.0, 0.0, 0.0, 0.0, 0.0, 0.0, 0.0, 0.0, 0.0, 0.0, 0.0, 0.0, 0.0, 0.0, 0.0, 0.0, 0.0, 0.0])
me_mesh1_mesh1_geometry_002.materials.append(mat_material_0_24)
me_mesh1_mesh1_geometry_002.materials.append(mat_material_1_24)
me_mesh1_mesh1_geometry_002.materials.append(mat_material_3_1_8)
me_mesh1_mesh1_geometry_002.materials.append(mat_material_2_24)
me_mesh1_mesh1_geometry_002.materials.append(mat_material_6_4_8)
me_mesh1_mesh1_geometry_002.materials.append(mat_material_10_7_8)
me_mesh1_mesh1_geometry_002.materials.append(mat_material_5_3_8)
me_mesh1_mesh1_geometry_002.materials.append(mat_material_9_6_8)
me_mesh1_mesh1_geometry_002.materials.append(mat_material_4_2_8)
me_mesh1_mesh1_geometry_002.materials.append(mat_material_8_5_8)
me_mesh1_mesh1_geometry_002.materials.append(mat_material_7_24)
me_mesh1_mesh1_geometry_002.use_remesh_fix_poles = True
me_mesh1_mesh1_geometry_002.use_remesh_preserve_attributes = False
me_mesh1_mesh1_geometry_002.use_mirror_vertex_groups = False
me_mesh1_mesh1_geometry_002.update()
me_mesh1_mesh1_geometry_003 = bpy.data.meshes.new('mesh1_mesh1-geometry.003')
me_mesh1_mesh1_geometry_003.from_pydata([(0.1797, -0.2305, 0.1898), (0.1797, -0.3119, -0.1898), (0.1797, -0.3119, 0.1898), (0.1797, -0.2305, -0.1898), (-0.2, -0.3119, 0.1898), (-0.2, -0.2305, -0.1898), (-0.2, -0.2305, 0.1898), (-0.2, -0.3119, -0.1898)], [], [(2, 1, 0), (3, 0, 1), (4, 0, 2), (5, 1, 3), (0, 4, 6), (1, 5, 7), (6, 5, 4), (7, 4, 5)])
_uv = me_mesh1_mesh1_geometry_003.uv_layers.new(name='UVMap')
_uv.uv.foreach_set('vector', [0.0, 0.0, 0.0, 0.0, 0.0, 0.0, 0.0, 0.0, 0.0, 0.0, 0.0, 0.0, 0.0, 0.0, 0.0, 0.0, 0.0, 0.0, 0.0, 0.0, 0.0, 0.0, 0.0, 0.0, 0.0, 0.0, 0.0, 0.0, 0.0, 0.0, 0.0, 0.0, 0.0, 0.0, 0.0, 0.0, 0.0, 0.0, 0.0, 0.0, 0.0, 0.0, 0.0, 0.0, 0.0, 0.0, 0.0, 0.0])
me_mesh1_mesh1_geometry_003.materials.append(mat_material_0_24)
me_mesh1_mesh1_geometry_003.materials.append(mat_material_1_24)
me_mesh1_mesh1_geometry_003.materials.append(mat_material_3_1_8)
me_mesh1_mesh1_geometry_003.materials.append(mat_material_2_24)
me_mesh1_mesh1_geometry_003.materials.append(mat_material_6_4_8)
me_mesh1_mesh1_geometry_003.materials.append(mat_material_10_7_8)
me_mesh1_mesh1_geometry_003.materials.append(mat_material_5_3_8)
me_mesh1_mesh1_geometry_003.materials.append(mat_material_9_6_8)
me_mesh1_mesh1_geometry_003.materials.append(mat_material_4_2_8)
me_mesh1_mesh1_geometry_003.materials.append(mat_material_8_5_8)
me_mesh1_mesh1_geometry_003.materials.append(mat_material_7_24)
me_mesh1_mesh1_geometry_003.use_remesh_fix_poles = True
me_mesh1_mesh1_geometry_003.use_remesh_preserve_attributes = False
me_mesh1_mesh1_geometry_003.use_mirror_vertex_groups = False
me_mesh1_mesh1_geometry_003.update()
me_mesh1_mesh1_geometry_004 = bpy.data.meshes.new('mesh1_mesh1-geometry.004')
me_mesh1_mesh1_geometry_004.from_pydata([(0.261, 0.2712, 0.2305), (0.2204, 0.2712, 0.2712), (0.261, 0.2712, 0.2712), (-0.2814, 0.2712, -0.2305), (-0.2407, 0.2712, -0.2712), (0.261, 0.3119, 0.2305), (0.261, 0.3119, 0.2712), (-0.2814, 0.2712, -0.2712), (0.261, 0.3119, -0.2305), (0.261, 0.2712, -0.2305), (0.261, 0.3119, -0.2712), (0.261, 0.2712, -0.2712), (-0.2814, 0.2712, 0.2712), (0.2204, 0.3119, 0.2305), (0.2204, 0.3119, 0.2712), (-0.2814, 0.3119, -0.2305), (-0.2407, 0.3119, -0.2712), (0.2204, 0.2712, -0.2712), (0.2204, 0.3119, -0.2305), (-0.2407, 0.2712, 0.2712), (-0.2814, 0.2712, 0.2305), (-0.2407, 0.3119, 0.2305), (-0.2407, 0.3119, 0.2712), (-0.2814, 0.3119, -0.2712), (-0.2814, 0.3119, 0.2305), (0.2204, 0.3119, -0.2712), (-0.2814, 0.3119, 0.2712), (-0.2407, 0.3119, -0.2305)], [], [(0, 6, 2), (11, 9, 10), (0, 8, 5), (5, 0, 6), (1, 14, 2), (14, 2, 6), (3, 7, 15), (4, 16, 7), (11, 10, 17), (9, 0, 8), (9, 10, 8), (6, 13, 5), (5, 18, 8), (14, 1, 22), (7, 15, 23), (15, 24, 3), (25, 4, 16), (23, 7, 16), (25, 17, 10), (8, 25, 10), (19, 26, 12), (26, 20, 12), (27, 13, 21), (13, 27, 18), (1, 22, 19), (21, 14, 22), (23, 27, 15), (20, 3, 24), (17, 25, 4), (27, 23, 16), (26, 19, 22), (20, 26, 24), (16, 18, 27), (22, 24, 21), (24, 22, 26), (13, 5, 18), (14, 6, 13), (18, 8, 25), (13, 21, 14), (24, 21, 15), (25, 16, 18), (27, 15, 21)])
me_mesh1_mesh1_geometry_004.polygons.foreach_set('material_index', [1, 1, 1, 1, 1, 1, 1, 1, 1, 1, 1, 1, 1, 1, 1, 1, 1, 1, 1, 1, 1, 1, 1, 1, 1, 1, 1, 1, 1, 1, 1, 1, 1, 1, 1, 3, 3, 3, 3, 3, 3, 3])
_uv = me_mesh1_mesh1_geometry_004.uv_layers.new(name='UVMap')
_uv.uv.foreach_set('vector', [0.0, 0.0, 0.0, 0.0, 0.0, 0.0, 0.0, 0.0, 0.0, 0.0, 0.0, 0.0, 0.0, 0.0, 0.0, 0.0, 0.0, 0.0, 0.0, 0.0, 0.0, 0.0, 0.0, 0.0, 0.0, 0.0, 0.0, 0.0, 0.0, 0.0, 0.0, 0.0, 0.0, 0.0, 0.0, 0.0, 0.0, 0.0, 0.0, 0.0, 0.0, 0.0, 0.0, 0.0, 0.0, 0.0, 0.0, 0.0, 0.0, 0.0, 0.0, 0.0, 0.0, 0.0, 0.0, 0.0, 0.0, 0.0, 0.0, 0.0, 0.0, 0.0, 0.0, 0.0, 0.0, 0.0, 0.0, 0.0, 0.0, 0.0, 0.0, 0.0, 0.0, 0.0, 0.0, 0.0, 0.0, 0.0, 0.0, 0.0, 0.0, 0.0, 0.0, 0.0, 0.0, 0.0, 0.0, 0.0, 0.0, 0.0, 0.0, 0.0, 0.0, 0.0, 0.0, 0.0, 0.0, 0.0, 0.0, 0.0, 0.0, 0.0, 0.0, 0.0, 0.0, 0.0, 0.0, 0.0, 0.0, 0.0, 0.0, 0.0, 0.0, 0.0, 0.0, 0.0, 0.0, 0.0, 0.0, 0.0, 0.0, 0.0, 0.0, 0.0, 0.0, 0.0, 0.0, 0.0, 0.0, 0.0, 0.0, 0.0, 0.0, 0.0, 0.0, 0.0, 0.0, 0.0, 0.0, 0.0, 0.0, 0.0, 0.0, 0.0, 0.0, 0.0, 0.0, 0.0, 0.0, 0.0, 0.0, 0.0, 0.0, 0.0, 0.0, 0.0, 0.0, 0.0, 0.0, 0.0, 0.0, 0.0, 0.0, 0.0, 0.0, 0.0, 0.0, 0.0, 0.0, 0.0, 0.0, 0.0, 0.0, 0.0, 0.0, 0.0, 0.0, 0.0, 0.0, 0.0, 0.0, 0.0, 0.0, 0.0, 0.0, 0.0, 0.0, 0.0, 0.0, 0.0, 0.0, 0.0, 0.0, 0.0, 0.0, 0.0, 0.0, 0.0, 0.0, 0.0, 0.0, 0.0, 0.0, 0.0, 0.0, 0.0, 0.0, 0.0, 0.0, 0.0, 0.0, 0.0, 0.0, 0.0, 0.0, 0.0, 0.0, 0.0, 0.0, 0.0, 0.0, 0.0, 0.0, 0.0, 0.0, 0.0, 0.0, 0.0, 0.0, 0.0, 0.0, 0.0, 0.0, 0.0, 0.0, 0.0, 0.0, 0.0, 0.0, 0.0, 0.0, 0.0, 0.0, 0.0, 0.0, 0.0, 0.0, 0.0, 0.0, 0.0, 0.0, 0.0])
me_mesh1_mesh1_geometry_004.materials.append(mat_material_0_24)
me_mesh1_mesh1_geometry_004.materials.append(mat_material_1_24)
me_mesh1_mesh1_geometry_004.materials.append(mat_material_3_1_8)
me_mesh1_mesh1_geometry_004.materials.append(mat_material_2_24)
me_mesh1_mesh1_geometry_004.materials.append(mat_material_6_4_8)
me_mesh1_mesh1_geometry_004.materials.append(mat_material_10_7_8)
me_mesh1_mesh1_geometry_004.materials.append(mat_material_5_3_8)
me_mesh1_mesh1_geometry_004.materials.append(mat_material_9_6_8)
me_mesh1_mesh1_geometry_004.materials.append(mat_material_4_2_8)
me_mesh1_mesh1_geometry_004.materials.append(mat_material_8_5_8)
me_mesh1_mesh1_geometry_004.materials.append(mat_material_7_24)
me_mesh1_mesh1_geometry_004.use_remesh_fix_poles = True
me_mesh1_mesh1_geometry_004.use_remesh_preserve_attributes = False
me_mesh1_mesh1_geometry_004.use_mirror_vertex_groups = False
me_mesh1_mesh1_geometry_004.update()

# ---- objects
ob_light = bpy.data.objects.new('Light', light_light)
ob_camera = bpy.data.objects.new('Camera', cam_camera)
ob_foot = bpy.data.objects.new('foot', me_mesh1_mesh1_geometry)
ob_drawer = bpy.data.objects.new('drawer', me_mesh1_mesh1_geometry_002)
ob_base = bpy.data.objects.new('base', me_mesh1_mesh1_geometry_003)
ob_top = bpy.data.objects.new('top', me_mesh1_mesh1_geometry_004)

# ---- transforms, parenting, visibility, modifiers, constraints
ob_light.location = (4.076, 1.005, 5.904)
ob_light.rotation_euler = (0.6503, 0.05522, 1.866)
ob_light.lock_rotations_4d = False
ob_light.empty_display_type = 'ARROWS'
ob_light.color = (0.0, 0.0, 0.0, 0.0)
ob_light.lineart.crease_threshold = 0.0
ob_camera.location = (7.359, -6.926, 4.958)
ob_camera.rotation_euler = (1.109, 0.0, 0.8149)
ob_camera.lock_rotations_4d = False
ob_camera.empty_display_type = 'ARROWS'
ob_camera.color = (0.0, 0.0, 0.0, 0.0)
ob_camera.display_type = 'WIRE'
ob_camera.lineart.crease_threshold = 0.0
ob_foot.location = (0.0, 0.0, 0.0)
ob_foot.rotation_euler = (1.571, -0.0, 0.0)
ob_foot.lineart.crease_threshold = 0.0
ob_drawer.location = (0.0, 0.0, 0.0)
ob_drawer.rotation_euler = (1.571, -0.0, 0.0)
ob_drawer.lineart.crease_threshold = 0.0
ob_base.location = (0.0, 0.0, 0.0)
ob_base.rotation_euler = (1.571, -0.0, 0.0)
ob_base.lineart.crease_threshold = 0.0
ob_top.location = (0.0, 0.0, 0.0)
ob_top.rotation_euler = (1.571, -0.0, 0.0)
ob_top.lineart.crease_threshold = 0.0

# ---- collection membership
col_collection.objects.link(ob_light)
col_collection.objects.link(ob_camera)
col_collection.objects.link(ob_foot)
col_collection.objects.link(ob_drawer)
col_collection.objects.link(ob_base)
col_collection.objects.link(ob_top)

# ---- scene / render settings (as saved in the file)
scene.camera = ob_camera
scene.frame_start = 1; scene.frame_end = 250; scene.frame_set(1)
scene.render.engine = 'BLENDER_EEVEE_NEXT'
scene.cycles.use_denoising = False
scene.cycles.samples = 128
scene.cycles.sampling_pattern = 'TABULATED_SOBOL'
scene.cycles.use_adaptive_sampling = False
scene.cycles.use_light_tree = False
scene.view_settings.view_transform = 'Filmic'
bpy.context.view_layer.update()
